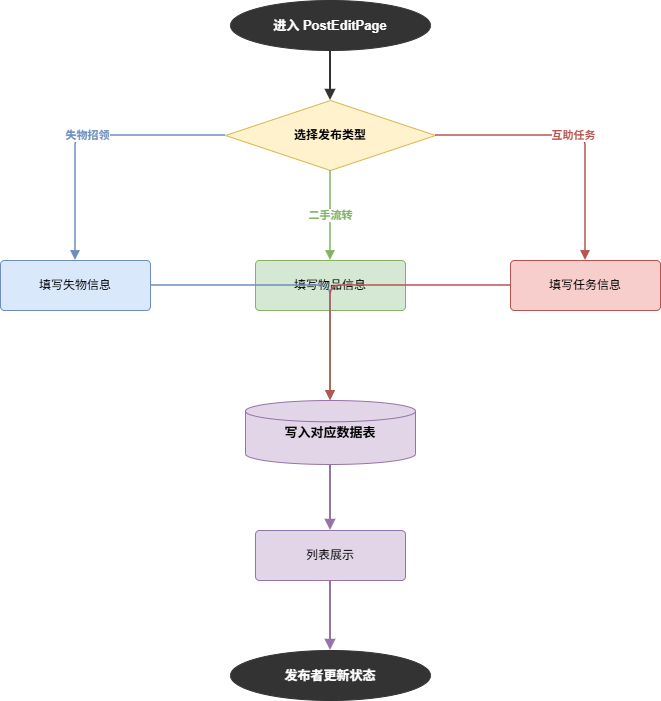

The diagram above was exported from draw.io. Its source (the exported page's mxGraphModel, read from the mxfile embedded in the PNG):
<mxGraphModel dx="1414" dy="751" grid="1" gridSize="10" guides="1" tooltips="1" connect="1" arrows="1" fold="1" page="1" pageScale="1" pageWidth="800" pageHeight="800" math="0" shadow="0">
  <root>
    <mxCell id="0" />
    <mxCell id="1" parent="0" />
    <mxCell id="A" parent="1" style="ellipse;whiteSpace=wrap;html=1;fillColor=#333333;fontColor=#ffffff;strokeColor=#333333;fontSize=13;fontStyle=1;" value="进入 PostEditPage" vertex="1">
      <mxGeometry height="50" width="200" x="290" y="30" as="geometry" />
    </mxCell>
    <mxCell id="B" parent="1" style="rhombus;whiteSpace=wrap;html=1;fillColor=#fff2cc;strokeColor=#d6b656;fontSize=12;fontStyle=1;" value="选择发布类型" vertex="1">
      <mxGeometry height="70" width="210" x="285" y="130" as="geometry" />
    </mxCell>
    <mxCell id="C1" parent="1" style="rounded=1;whiteSpace=wrap;html=1;fillColor=#dae8fc;strokeColor=#6c8ebf;fontSize=12;arcSize=8;" value="填写失物信息" vertex="1">
      <mxGeometry height="50" width="150" x="60" y="290" as="geometry" />
    </mxCell>
    <mxCell id="C2" parent="1" style="rounded=1;whiteSpace=wrap;html=1;fillColor=#d5e8d4;strokeColor=#82b366;fontSize=12;arcSize=8;" value="填写物品信息" vertex="1">
      <mxGeometry height="50" width="150" x="315" y="290" as="geometry" />
    </mxCell>
    <mxCell id="C3" parent="1" style="rounded=1;whiteSpace=wrap;html=1;fillColor=#f8cecc;strokeColor=#b85450;fontSize=12;arcSize=8;" value="填写任务信息" vertex="1">
      <mxGeometry height="50" width="150" x="570" y="290" as="geometry" />
    </mxCell>
    <mxCell id="D" parent="1" style="shape=mxgraph.flowchart.database;whiteSpace=wrap;html=1;fillColor=#e1d5e7;strokeColor=#9673a6;fontSize=13;fontStyle=1;" value="写入对应数据表" vertex="1">
      <mxGeometry height="64" width="170" x="305" y="430" as="geometry" />
    </mxCell>
    <mxCell id="E" parent="1" style="rounded=1;whiteSpace=wrap;html=1;fillColor=#e1d5e7;strokeColor=#9673a6;fontSize=12;arcSize=8;" value="列表展示" vertex="1">
      <mxGeometry height="50" width="150" x="315" y="560" as="geometry" />
    </mxCell>
    <mxCell id="F" parent="1" style="ellipse;whiteSpace=wrap;html=1;fillColor=#333333;fontColor=#ffffff;strokeColor=#333333;fontSize=13;fontStyle=1;" value="发布者更新状态" vertex="1">
      <mxGeometry height="50" width="200" x="290" y="680" as="geometry" />
    </mxCell>
    <mxCell id="e1" edge="1" parent="1" source="A" style="edgeStyle=orthogonalEdgeStyle;html=1;strokeColor=#333333;strokeWidth=2;endArrow=block;endFill=1;" target="B">
      <mxGeometry relative="1" as="geometry" />
    </mxCell>
    <mxCell id="e2" edge="1" parent="1" source="B" style="edgeStyle=orthogonalEdgeStyle;html=1;strokeColor=#6c8ebf;strokeWidth=1.5;endArrow=block;endFill=1;fontSize=11;fontColor=#6c8ebf;fontStyle=1;" target="C1" value="失物招领">
      <mxGeometry relative="1" as="geometry" />
    </mxCell>
    <mxCell id="e3" edge="1" parent="1" source="B" style="edgeStyle=orthogonalEdgeStyle;html=1;strokeColor=#82b366;strokeWidth=1.5;endArrow=block;endFill=1;fontSize=11;fontColor=#82b366;fontStyle=1;" target="C2" value="二手流转">
      <mxGeometry relative="1" as="geometry" />
    </mxCell>
    <mxCell id="e4" edge="1" parent="1" source="B" style="edgeStyle=orthogonalEdgeStyle;html=1;strokeColor=#b85450;strokeWidth=1.5;endArrow=block;endFill=1;fontSize=11;fontColor=#b85450;fontStyle=1;" target="C3" value="互助任务">
      <mxGeometry relative="1" as="geometry" />
    </mxCell>
    <mxCell id="e5" edge="1" parent="1" source="C1" style="edgeStyle=orthogonalEdgeStyle;html=1;strokeColor=#6c8ebf;strokeWidth=1.5;endArrow=block;endFill=1;" target="D">
      <mxGeometry relative="1" as="geometry" />
    </mxCell>
    <mxCell id="e6" edge="1" parent="1" source="C2" style="edgeStyle=orthogonalEdgeStyle;html=1;strokeColor=#82b366;strokeWidth=1.5;endArrow=block;endFill=1;" target="D">
      <mxGeometry relative="1" as="geometry" />
    </mxCell>
    <mxCell id="e7" edge="1" parent="1" source="C3" style="edgeStyle=orthogonalEdgeStyle;html=1;strokeColor=#b85450;strokeWidth=1.5;endArrow=block;endFill=1;" target="D">
      <mxGeometry relative="1" as="geometry" />
    </mxCell>
    <mxCell id="e8" edge="1" parent="1" source="D" style="edgeStyle=orthogonalEdgeStyle;html=1;strokeColor=#9673a6;strokeWidth=2;endArrow=block;endFill=1;" target="E">
      <mxGeometry relative="1" as="geometry" />
    </mxCell>
    <mxCell id="e9" edge="1" parent="1" source="E" style="edgeStyle=orthogonalEdgeStyle;html=1;strokeColor=#9673a6;strokeWidth=2;endArrow=block;endFill=1;" target="F">
      <mxGeometry relative="1" as="geometry" />
    </mxCell>
  </root>
</mxGraphModel>